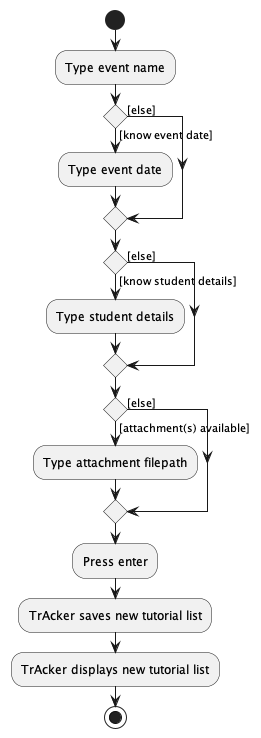

The diagram above was rendered by PlantUML. Its source (embedded in the PNG):
@startuml
'https://plantuml.com/activity-diagram-beta

start
:Type event name;
if () then ([know event date])
    :Type event date;
else ([else])
    endif
if () then ([know student details])
    :Type student details;
else ([else])
    endif
if () then ([attachment(s) available])
    :Type attachment filepath;
else ([else])
    endif
:Press enter;
:TrAcker saves new tutorial list;
:TrAcker displays new tutorial list;
stop

@enduml